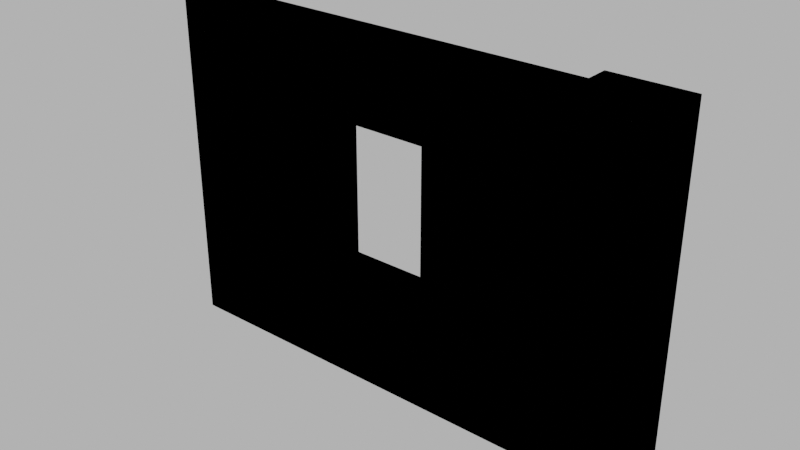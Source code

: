 # Source: 002_wall_windows_003.blend  (saved by Blender 4.1.24; exported with 4.5.12 LTS)
import bpy
from mathutils import Matrix  # noqa: F401  (used for matrix-valued properties, if any)

bpy.ops.wm.read_factory_settings(use_empty=True)
scene = bpy.context.scene
scene.name = 'Scene'

# ---- images (referenced by path relative to the original .blend; pixels are not part of the script)
import os
ASSET_DIR = os.environ.get("B2B_ASSET_DIR", "")  # directory of the original .blend (textures are referenced by path, not embedded)
HERE = os.path.dirname(os.path.abspath(__file__))  # packed textures are extracted next to this script under _unpacked/

def load_image(name, relpath, width, height, colorspace="sRGB"):
    """Load a texture the original file referenced (path relative to the .blend, or extracted next to this script)."""
    p = next((c for c in (os.path.join(HERE, relpath), os.path.join(ASSET_DIR, relpath)) if relpath and os.path.exists(c)), "")
    if p:
        img = bpy.data.images.load(p, check_existing=True)
        img.name = name
    else:  # same state as the original file: an image datablock whose file is absent (Cycles renders it pink)
        img = bpy.data.images.new(name, width, height)
        img.source = "FILE"
        img.filepath = "//" + (relpath or name)
    img.colorspace_settings.name = colorspace
    return img
img_concrete043b_1k_jpg_color_jpg = load_image('Concrete043B_1K-JPG_Color.jpg', 'Concrete043B_1K-JPG_Color.jpg', 1024, 1024, 'sRGB')
img_concrete043b_1k_jpg_metalness_jpg = load_image('Concrete043B_1K-JPG_Metalness.jpg', 'Concrete043B_1K-JPG_Metalness.jpg', 1024, 1024, 'Non-Color')
img_concrete043b_1k_jpg_roughness_jpg = load_image('Concrete043B_1K-JPG_Roughness.jpg', 'Concrete043B_1K-JPG_Roughness.jpg', 1024, 1024, 'Non-Color')
img_concrete043b_1k_jpg_normalgl_jpg = load_image('Concrete043B_1K-JPG_NormalGL.jpg', 'Concrete043B_1K-JPG_NormalGL.jpg', 1024, 1024, 'Non-Color')

# ---- materials (node trees are filled in below, after node groups)
mat_concrete = bpy.data.materials.new('Concrete')
mat_concrete.use_transparent_shadow = False

# ---- material node trees
mat_concrete.use_nodes = True; mat_concrete.node_tree.nodes.clear()
_N = mat_concrete.node_tree.nodes; _L = mat_concrete.node_tree.links
n0 = _N.new('NodeFrame'); n0.name = 'Frame'; n0.location = (-1270, 340)
n0.label = 'Mapping'
n0.width = 400
n1 = _N.new('NodeFrame'); n1.name = 'Frame.001'; n1.location = (-628, 540)
n1.label = 'Textures'
n1.width = 358
n2 = _N.new('ShaderNodeOutputMaterial'); n2.name = 'Material Output'; n2.location = (300, 300)
n3 = _N.new('ShaderNodeBsdfPrincipled'); n3.name = 'Principled BSDF'; n3.location = (10, 300)
n3.distribution = 'GGX'
n3.subsurface_method = 'RANDOM_WALK_SKIN'
n3.inputs[3].default_value = 1.45
n3.inputs[27].default_value = (0.0, 0.0, 0.0, 1.0)
n3.inputs[28].default_value = 1.0
n4 = _N.new('ShaderNodeTexImage'); n4.name = 'Image Texture'; n4.location = (88, -40)
n4.label = 'Base Color'
n4.image = img_concrete043b_1k_jpg_color_jpg
n5 = _N.new('ShaderNodeTexImage'); n5.name = 'Image Texture.001'; n5.location = (88, -320)
n5.label = 'Metallic'
n5.image = img_concrete043b_1k_jpg_metalness_jpg
n6 = _N.new('ShaderNodeTexImage'); n6.name = 'Image Texture.002'; n6.location = (88, -600)
n6.label = 'Roughness'
n6.image = img_concrete043b_1k_jpg_roughness_jpg
n7 = _N.new('ShaderNodeTexImage'); n7.name = 'Image Texture.003'; n7.location = (88, -880)
n7.label = 'Normal'
n7.image = img_concrete043b_1k_jpg_normalgl_jpg
n8 = _N.new('ShaderNodeNormalMap'); n8.name = 'Normal Map'; n8.location = (-240, -340)
n9 = _N.new('ShaderNodeMapping'); n9.name = 'Mapping'; n9.location = (230, -40)
n10 = _N.new('NodeReroute'); n10.name = 'Reroute'; n10.location = (38, -596)
n10.width = 16
n10.socket_idname = 'NodeSocketVector'
n11 = _N.new('ShaderNodeTexCoord'); n11.name = 'Texture Coordinate'; n11.location = (30, -40)
n12 = _N.new('ShaderNodeValue'); n12.name = 'Value'; n12.location = (45, -324)
n12.outputs[0].default_value = 1.0
n4.parent = n1
n5.parent = n1
n6.parent = n1
n7.parent = n1
n9.parent = n0
n10.parent = n1
n11.parent = n0
n12.parent = n0
_L.new(n3.outputs[0], n2.inputs[0])
_L.new(n4.outputs[0], n3.inputs[0])
_L.new(n5.outputs[0], n3.inputs[1])
_L.new(n6.outputs[0], n3.inputs[2])
_L.new(n7.outputs[0], n8.inputs[1])
_L.new(n8.outputs[0], n3.inputs[5])
_L.new(n10.outputs[0], n4.inputs[0])
_L.new(n10.outputs[0], n5.inputs[0])
_L.new(n10.outputs[0], n6.inputs[0])
_L.new(n10.outputs[0], n7.inputs[0])
_L.new(n9.outputs[0], n10.inputs[0])
_L.new(n11.outputs[2], n9.inputs[0])
_L.new(n12.outputs[0], n9.inputs[3])
n2.is_active_output = True

# ---- world
world_world = bpy.data.worlds.new('World'); scene.world = world_world
world_world.use_nodes = True; world_world.node_tree.nodes.clear()
_N = world_world.node_tree.nodes; _L = world_world.node_tree.links
n0 = _N.new('ShaderNodeOutputWorld'); n0.name = 'World Output'; n0.location = (300, 300)
n1 = _N.new('ShaderNodeBackground'); n1.name = 'Background'; n1.location = (10, 300)
n1.inputs[0].default_value = (0.05088, 0.05088, 0.05088, 1.0)
n1.inputs[1].default_value = 10.0
_L.new(n1.outputs[0], n0.inputs[0])
n0.is_active_output = True
world_world.color = (0.05088, 0.05088, 0.05088)
world_world.use_sun_shadow = False
world_world.sun_shadow_jitter_overblur = 0.0

# ---- meshes
me_cube_006 = bpy.data.meshes.new('Cube.006')
me_cube_006.from_pydata([(-4.0, -0.15, 0.0), (-4.0, -0.15, 3.0), (-4.0, 0.15, 0.0), (-4.0, 0.15, 3.0), (0.0, -0.15, 0.0), (0.0, -0.15, 3.0), (0.0, 0.15, 0.0), (0.0, 0.15, 3.0), (-0.35, -0.35, 0.0), (-0.35, -0.35, 3.0), (-0.35, 0.35, 0.0), (-0.35, 0.35, 3.0), (0.35, -0.35, 0.0), (0.35, -0.35, 3.0), (0.35, 0.35, 0.0), (0.35, 0.35, 3.0), (-4.0, -0.15, 1.0), (-4.0, -0.15, 2.3), (-4.0, 0.15, 2.3), (-4.0, 0.15, 1.0), (0.0, 0.15, 2.3), (0.0, 0.15, 1.0), (0.0, -0.15, 2.3), (0.0, -0.15, 1.0), (-0.4, 0.15, 0.0), (-1.2, 0.15, 0.0), (-1.5, 0.15, 0.0), (-2.4, 0.15, 0.0), (-2.7, 0.15, 0.0), (-3.5, 0.15, 0.0), (-3.5, 0.15, 3.0), (-2.7, 0.15, 3.0), (-2.4, 0.15, 3.0), (-1.5, 0.15, 3.0), (-1.2, 0.15, 3.0), (-0.4, 0.15, 3.0), (-3.5, -0.15, 0.0), (-2.7, -0.15, 0.0), (-2.4, -0.15, 0.0), (-1.5, -0.15, 0.0), (-1.2, -0.15, 0.0), (-0.4, -0.15, 0.0), (-0.4, -0.15, 3.0), (-1.2, -0.15, 3.0), (-1.5, -0.15, 3.0), (-2.4, -0.15, 3.0), (-2.7, -0.15, 3.0), (-3.5, -0.15, 3.0), (-0.4, -0.15, 1.0), (-1.2, -0.15, 1.0), (-1.5, -0.15, 1.0), (-2.4, -0.15, 1.0), (-2.7, -0.15, 1.0), (-3.5, -0.15, 1.0), (-0.4, -0.15, 2.3), (-1.2, -0.15, 2.3), (-1.5, -0.15, 2.3), (-2.4, -0.15, 2.3), (-2.7, -0.15, 2.3), (-3.5, -0.15, 2.3), (-3.5, 0.15, 1.0), (-2.7, 0.15, 1.0), (-2.4, 0.15, 1.0), (-1.5, 0.15, 1.0), (-1.2, 0.15, 1.0), (-0.4, 0.15, 1.0), (-3.5, 0.15, 2.3), (-2.7, 0.15, 2.3), (-2.4, 0.15, 2.3), (-1.5, 0.15, 2.3), (-1.2, 0.15, 2.3), (-0.4, 0.15, 2.3)], [], [(17, 1, 3, 18), (71, 35, 7, 20), (20, 7, 5, 22), (59, 47, 1, 17), (24, 6, 4, 41), (30, 3, 1, 47), (8, 9, 11, 10), (10, 11, 15, 14), (14, 15, 13, 12), (12, 13, 9, 8), (10, 14, 12, 8), (15, 11, 9, 13), (36, 53, 16, 0), (53, 59, 17, 16), (6, 21, 23, 4), (21, 20, 22, 23), (24, 65, 21, 6), (65, 71, 20, 21), (0, 16, 19, 2), (16, 17, 18, 19), (19, 18, 66, 60), (61, 67, 68, 62), (63, 69, 70, 64), (2, 19, 60, 29), (29, 60, 61, 28), (28, 61, 62, 27), (27, 62, 63, 26), (26, 63, 64, 25), (25, 64, 65, 24), (23, 22, 54, 48), (49, 55, 56, 50), (51, 57, 58, 52), (4, 23, 48, 41), (41, 48, 49, 40), (40, 49, 50, 39), (39, 50, 51, 38), (38, 51, 52, 37), (37, 52, 53, 36), (7, 35, 42, 5), (35, 34, 43, 42), (34, 33, 44, 43), (33, 32, 45, 44), (32, 31, 46, 45), (31, 30, 47, 46), (2, 29, 36, 0), (29, 28, 37, 36), (28, 27, 38, 37), (27, 26, 39, 38), (26, 25, 40, 39), (25, 24, 41, 40), (22, 5, 42, 54), (54, 42, 43, 55), (55, 43, 44, 56), (56, 44, 45, 57), (57, 45, 46, 58), (58, 46, 47, 59), (18, 3, 30, 66), (66, 30, 31, 67), (67, 31, 32, 68), (68, 32, 33, 69), (69, 33, 34, 70), (70, 34, 35, 71), (63, 50, 56, 69), (50, 63, 62, 51), (56, 57, 68, 69), (62, 68, 57, 51), (53, 52, 58, 59), (49, 48, 54, 55), (65, 64, 70, 71), (61, 60, 66, 67)])
_uv = me_cube_006.uv_layers.new(name='UVMap')
_uv.uv.foreach_set('vector', [-0.3699, 1.162, 0.05152, 1.162, 0.05152, 1.343, -0.3699, 1.343, 0.6536, -1.005, 0.2321, -1.005, 0.2321, -1.246, 0.6536, -1.246, -0.3699, -1.427, 0.05152, -1.427, 0.05152, -1.246, -0.3699, -1.246, -0.3699, 0.8612, 0.05152, 0.8612, 0.05152, 1.162, -0.3699, 1.162, 2.038, -1.005, 2.038, -1.246, 2.219, -1.246, 2.219, -1.005, 0.2321, 0.8612, 0.2321, 1.162, 0.05152, 1.162, 0.05152, 0.8612, 2.701, 2.607, 0.8944, 2.607, 0.8944, 2.186, 2.701, 2.186, 2.701, 2.186, 0.8944, 2.186, 0.8944, 1.764, 2.701, 1.764, 2.701, 1.764, 0.8944, 1.764, 0.8944, 1.343, 2.701, 1.343, -1.333, 1.764, 0.473, 1.764, 0.473, 2.186, -1.333, 2.186, -1.755, 2.186, -1.755, 1.764, -1.333, 1.764, -1.333, 2.186, 0.8944, 1.764, 0.8944, 2.186, 0.473, 2.186, 0.473, 1.764, -1.755, 0.8612, -1.153, 0.8612, -1.153, 1.162, -1.755, 1.162, -1.153, 0.8612, -0.3699, 0.8612, -0.3699, 1.162, -1.153, 1.162, -1.755, -1.427, -1.153, -1.427, -1.153, -1.246, -1.755, -1.246, -1.153, -1.427, -0.3699, -1.427, -0.3699, -1.246, -1.153, -1.246, 2.038, -1.005, 1.436, -1.005, 1.436, -1.246, 2.038, -1.246, 1.436, -1.005, 0.6536, -1.005, 0.6536, -1.246, 1.436, -1.246, -1.755, 1.162, -1.153, 1.162, -1.153, 1.343, -1.755, 1.343, -1.153, 1.162, -0.3699, 1.162, -0.3699, 1.343, -1.153, 1.343, 1.436, 1.162, 0.6536, 1.162, 0.6536, 0.8612, 1.436, 0.8612, 1.436, 0.3796, 0.6536, 0.3796, 0.6536, 0.199, 1.436, 0.199, 1.436, -0.3429, 0.6536, -0.3429, 0.6536, -0.5235, 1.436, -0.5235, 2.038, 1.162, 1.436, 1.162, 1.436, 0.8612, 2.038, 0.8612, 2.038, 0.8612, 1.436, 0.8612, 1.436, 0.3796, 2.038, 0.3796, 2.038, 0.3796, 1.436, 0.3796, 1.436, 0.199, 2.038, 0.199, 2.038, 0.199, 1.436, 0.199, 1.436, -0.3429, 2.038, -0.3429, 2.038, -0.3429, 1.436, -0.3429, 1.436, -0.5235, 2.038, -0.5235, 2.038, -0.5235, 1.436, -0.5235, 1.436, -1.005, 2.038, -1.005, -1.153, -1.246, -0.3699, -1.246, -0.3699, -1.005, -1.153, -1.005, -1.153, -0.5235, -0.3699, -0.5235, -0.3699, -0.3429, -1.153, -0.3429, -1.153, 0.199, -0.3699, 0.199, -0.3699, 0.3796, -1.153, 0.3796, -1.755, -1.246, -1.153, -1.246, -1.153, -1.005, -1.755, -1.005, -1.755, -1.005, -1.153, -1.005, -1.153, -0.5235, -1.755, -0.5235, -1.755, -0.5235, -1.153, -0.5235, -1.153, -0.3429, -1.755, -0.3429, -1.755, -0.3429, -1.153, -0.3429, -1.153, 0.199, -1.755, 0.199, -1.755, 0.199, -1.153, 0.199, -1.153, 0.3796, -1.755, 0.3796, -1.755, 0.3796, -1.153, 0.3796, -1.153, 0.8612, -1.755, 0.8612, 0.2321, -1.246, 0.2321, -1.005, 0.05152, -1.005, 0.05152, -1.246, 0.2321, -1.005, 0.2321, -0.5235, 0.05152, -0.5235, 0.05152, -1.005, 0.2321, -0.5235, 0.2321, -0.3429, 0.05152, -0.3429, 0.05152, -0.5235, 0.2321, -0.3429, 0.2321, 0.199, 0.05152, 0.199, 0.05152, -0.3429, 0.2321, 0.199, 0.2321, 0.3796, 0.05152, 0.3796, 0.05152, 0.199, 0.2321, 0.3796, 0.2321, 0.8612, 0.05152, 0.8612, 0.05152, 0.3796, 2.038, 1.162, 2.038, 0.8612, 2.219, 0.8612, 2.219, 1.162, 2.038, 0.8612, 2.038, 0.3796, 2.219, 0.3796, 2.219, 0.8612, 2.038, 0.3796, 2.038, 0.199, 2.219, 0.199, 2.219, 0.3796, 2.038, 0.199, 2.038, -0.3429, 2.219, -0.3429, 2.219, 0.199, 2.038, -0.3429, 2.038, -0.5235, 2.219, -0.5235, 2.219, -0.3429, 2.038, -0.5235, 2.038, -1.005, 2.219, -1.005, 2.219, -0.5235, -0.3699, -1.246, 0.05152, -1.246, 0.05152, -1.005, -0.3699, -1.005, -0.3699, -1.005, 0.05152, -1.005, 0.05152, -0.5235, -0.3699, -0.5235, -0.3699, -0.5235, 0.05152, -0.5235, 0.05152, -0.3429, -0.3699, -0.3429, -0.3699, -0.3429, 0.05152, -0.3429, 0.05152, 0.199, -0.3699, 0.199, -0.3699, 0.199, 0.05152, 0.199, 0.05152, 0.3796, -0.3699, 0.3796, -0.3699, 0.3796, 0.05152, 0.3796, 0.05152, 0.8612, -0.3699, 0.8612, 0.6536, 1.162, 0.2321, 1.162, 0.2321, 0.8612, 0.6536, 0.8612, 0.6536, 0.8612, 0.2321, 0.8612, 0.2321, 0.3796, 0.6536, 0.3796, 0.6536, 0.3796, 0.2321, 0.3796, 0.2321, 0.199, 0.6536, 0.199, 0.6536, 0.199, 0.2321, 0.199, 0.2321, -0.3429, 0.6536, -0.3429, 0.6536, -0.3429, 0.2321, -0.3429, 0.2321, -0.5235, 0.6536, -0.5235, 0.6536, -0.5235, 0.2321, -0.5235, 0.2321, -1.005, 0.6536, -1.005, -1.755, -1.427, -1.755, -1.607, -0.972, -1.607, -0.972, -1.427, 0.3526, -1.427, 0.3526, -1.607, 0.8944, -1.607, 0.8944, -1.427, -0.972, -1.607, -0.4301, -1.607, -0.4301, -1.427, -0.972, -1.427, -0.4301, -1.607, 0.3526, -1.607, 0.3526, -1.427, -0.4301, -1.427, -1.153, 0.8612, -1.153, 0.3796, -0.3699, 0.3796, -0.3699, 0.8612, -1.153, -0.5235, -1.153, -1.005, -0.3699, -1.005, -0.3699, -0.5235, 1.436, -1.005, 1.436, -0.5235, 0.6536, -0.5235, 0.6536, -1.005, 1.436, 0.3796, 1.436, 0.8612, 0.6536, 0.8612, 0.6536, 0.3796])
me_cube_006.materials.append(mat_concrete)
me_cube_006.update()
me_cube_014 = bpy.data.meshes.new('Cube.014')
me_cube_014.from_pydata([(-4.0, -0.15, 0.0), (-4.0, -0.15, 3.0), (-4.0, 0.15, 0.0), (-4.0, 0.15, 3.0), (0.0, -0.15, 0.0), (0.0, -0.15, 3.0), (0.0, 0.15, 0.0), (0.0, 0.15, 3.0), (-0.35, -0.35, 0.0), (-0.35, -0.35, 3.0), (-0.35, 0.35, 0.0), (-0.35, 0.35, 3.0), (0.35, -0.35, 0.0), (0.35, -0.35, 3.0), (0.35, 0.35, 0.0), (0.35, 0.35, 3.0), (-4.0, -0.15, 1.0), (-4.0, -0.15, 2.3), (-4.0, 0.15, 2.3), (-4.0, 0.15, 1.0), (0.0, 0.15, 2.3), (0.0, 0.15, 1.0), (0.0, -0.15, 2.3), (0.0, -0.15, 1.0), (-0.4, 0.15, 0.0), (-1.2, 0.15, 0.0), (-1.5, 0.15, 0.0), (-2.4, 0.15, 0.0), (-2.7, 0.15, 0.0), (-3.5, 0.15, 0.0), (-3.5, 0.15, 3.0), (-2.7, 0.15, 3.0), (-2.4, 0.15, 3.0), (-1.5, 0.15, 3.0), (-1.2, 0.15, 3.0), (-0.4, 0.15, 3.0), (-3.5, -0.15, 0.0), (-2.7, -0.15, 0.0), (-2.4, -0.15, 0.0), (-1.5, -0.15, 0.0), (-1.2, -0.15, 0.0), (-0.4, -0.15, 0.0), (-0.4, -0.15, 3.0), (-1.2, -0.15, 3.0), (-1.5, -0.15, 3.0), (-2.4, -0.15, 3.0), (-2.7, -0.15, 3.0), (-3.5, -0.15, 3.0), (-0.4, -0.15, 1.0), (-1.2, -0.15, 1.0), (-1.5, -0.15, 1.0), (-2.4, -0.15, 1.0), (-2.7, -0.15, 1.0), (-3.5, -0.15, 1.0), (-0.4, -0.15, 2.3), (-1.2, -0.15, 2.3), (-1.5, -0.15, 2.3), (-2.4, -0.15, 2.3), (-2.7, -0.15, 2.3), (-3.5, -0.15, 2.3), (-3.5, 0.15, 1.0), (-2.7, 0.15, 1.0), (-2.4, 0.15, 1.0), (-1.5, 0.15, 1.0), (-1.2, 0.15, 1.0), (-0.4, 0.15, 1.0), (-3.5, 0.15, 2.3), (-2.7, 0.15, 2.3), (-2.4, 0.15, 2.3), (-1.5, 0.15, 2.3), (-1.2, 0.15, 2.3), (-0.4, 0.15, 2.3)], [], [(17, 1, 3, 18), (71, 35, 7, 20), (20, 7, 5, 22), (59, 47, 1, 17), (24, 6, 4, 41), (30, 3, 1, 47), (8, 9, 11, 10), (10, 11, 15, 14), (14, 15, 13, 12), (12, 13, 9, 8), (10, 14, 12, 8), (15, 11, 9, 13), (36, 53, 16, 0), (53, 59, 17, 16), (6, 21, 23, 4), (21, 20, 22, 23), (24, 65, 21, 6), (65, 71, 20, 21), (0, 16, 19, 2), (16, 17, 18, 19), (19, 18, 66, 60), (61, 67, 68, 62), (63, 69, 70, 64), (2, 19, 60, 29), (29, 60, 61, 28), (28, 61, 62, 27), (27, 62, 63, 26), (26, 63, 64, 25), (25, 64, 65, 24), (23, 22, 54, 48), (49, 55, 56, 50), (51, 57, 58, 52), (4, 23, 48, 41), (41, 48, 49, 40), (40, 49, 50, 39), (39, 50, 51, 38), (38, 51, 52, 37), (37, 52, 53, 36), (7, 35, 42, 5), (35, 34, 43, 42), (34, 33, 44, 43), (33, 32, 45, 44), (32, 31, 46, 45), (31, 30, 47, 46), (2, 29, 36, 0), (29, 28, 37, 36), (28, 27, 38, 37), (27, 26, 39, 38), (26, 25, 40, 39), (25, 24, 41, 40), (22, 5, 42, 54), (54, 42, 43, 55), (55, 43, 44, 56), (56, 44, 45, 57), (57, 45, 46, 58), (58, 46, 47, 59), (18, 3, 30, 66), (66, 30, 31, 67), (67, 31, 32, 68), (68, 32, 33, 69), (69, 33, 34, 70), (70, 34, 35, 71), (63, 50, 56, 69), (50, 63, 62, 51), (56, 57, 68, 69), (62, 68, 57, 51), (53, 52, 58, 59), (49, 48, 54, 55), (65, 64, 70, 71), (61, 60, 66, 67)])
_uv = me_cube_014.uv_layers.new(name='UVMap')
_uv.uv.foreach_set('vector', [0.9565, 0.1014, 0.9565, 0.0, 1.0, 0.0, 1.0, 0.1014, 0.1014, 0.05797, 2.534e-09, 0.05797, 0.0, 0.0, 0.1014, -4.434e-09, 0.9565, 0.5362, 0.9565, 0.4348, 1.0, 0.4348, 1.0, 0.5362, 0.5362, 0.07246, 0.4348, 0.07246, 0.4348, 1.555e-08, 0.5362, 1.111e-08, 0.913, 0.5217, 0.913, 0.5797, 0.8696, 0.5797, 0.8696, 0.5217, 0.9565, 0.5072, 0.9565, 0.5797, 0.913, 0.5797, 0.913, 0.5072, 0.2046, 0.6818, 0.2046, 0.1753, 0.3227, 0.1753, 0.3227, 0.6818, 0.4409, 0.6818, 0.4409, 0.1753, 0.5591, 0.1753, 0.5591, 0.6818, 0.3227, 0.6818, 0.3227, 0.1753, 0.4409, 0.1753, 0.4409, 0.6818, 0.5591, 0.6818, 0.5591, 0.1753, 0.6773, 0.1753, 0.6773, 0.6818, 0.7954, 0.2935, 0.6773, 0.2935, 0.6773, 0.1753, 0.7954, 0.1753, 0.7954, 0.4117, 0.6773, 0.4117, 0.6773, 0.2935, 0.7954, 0.2935, 0.8696, 0.07246, 0.7246, 0.07246, 0.7246, 2.878e-09, 0.8696, -3.456e-09, 0.7246, 0.07246, 0.5362, 0.07246, 0.5362, 1.111e-08, 0.7246, 2.878e-09, 0.9565, 0.8696, 0.9565, 0.7246, 1.0, 0.7246, 1.0, 0.8696, 0.9565, 0.7246, 0.9565, 0.5362, 1.0, 0.5362, 1.0, 0.7246, 0.4348, 0.05797, 0.2899, 0.05797, 0.2899, -1.267e-08, 0.4348, -1.9e-08, 0.2899, 0.05797, 0.1014, 0.05797, 0.1014, -4.434e-09, 0.2899, -1.267e-08, 0.9565, 0.4348, 0.9565, 0.2899, 1.0, 0.2899, 1.0, 0.4348, 0.9565, 0.2899, 0.9565, 0.1014, 1.0, 0.1014, 1.0, 0.2899, 0.2899, 0.5797, 0.1014, 0.5797, 0.1014, 0.5072, 0.2899, 0.5072, 0.2899, 0.3913, 0.1014, 0.3913, 0.1014, 0.3478, 0.2899, 0.3478, 0.2899, 0.2174, 0.1014, 0.2174, 0.1014, 0.1739, 0.2899, 0.1739, 0.4348, 0.5797, 0.2899, 0.5797, 0.2899, 0.5072, 0.4348, 0.5072, 0.4348, 0.5072, 0.2899, 0.5072, 0.2899, 0.3913, 0.4348, 0.3913, 0.4348, 0.3913, 0.2899, 0.3913, 0.2899, 0.3478, 0.4348, 0.3478, 0.4348, 0.3478, 0.2899, 0.3478, 0.2899, 0.2174, 0.4348, 0.2174, 0.4348, 0.2174, 0.2899, 0.2174, 0.2899, 0.1739, 0.4348, 0.1739, 0.4348, 0.1739, 0.2899, 0.1739, 0.2899, 0.05797, 0.4348, 0.05797, 0.7246, 0.5797, 0.5362, 0.5797, 0.5362, 0.5217, 0.7246, 0.5217, 0.7246, 0.4058, 0.5362, 0.4058, 0.5362, 0.3623, 0.7246, 0.3623, 0.7246, 0.2319, 0.5362, 0.2319, 0.5362, 0.1884, 0.7246, 0.1884, 0.8696, 0.5797, 0.7246, 0.5797, 0.7246, 0.5217, 0.8696, 0.5217, 0.8696, 0.5217, 0.7246, 0.5217, 0.7246, 0.4058, 0.8696, 0.4058, 0.8696, 0.4058, 0.7246, 0.4058, 0.7246, 0.3623, 0.8696, 0.3623, 0.8696, 0.3623, 0.7246, 0.3623, 0.7246, 0.2319, 0.8696, 0.2319, 0.8696, 0.2319, 0.7246, 0.2319, 0.7246, 0.1884, 0.8696, 0.1884, 0.8696, 0.1884, 0.7246, 0.1884, 0.7246, 0.07246, 0.8696, 0.07246, 0.9565, -7.257e-09, 0.9565, 0.05797, 0.913, 0.05797, 0.913, -5.357e-09, 0.9565, 0.05797, 0.9565, 0.1739, 0.913, 0.1739, 0.913, 0.05797, 0.9565, 0.1739, 0.9565, 0.2174, 0.913, 0.2174, 0.913, 0.1739, 0.9565, 0.2174, 0.9565, 0.3478, 0.913, 0.3478, 0.913, 0.2174, 0.9565, 0.3478, 0.9565, 0.3913, 0.913, 0.3913, 0.913, 0.3478, 0.9565, 0.3913, 0.9565, 0.5072, 0.913, 0.5072, 0.913, 0.3913, 0.913, -5.357e-09, 0.913, 0.07246, 0.8696, 0.07246, 0.8696, -3.456e-09, 0.913, 0.07246, 0.913, 0.1884, 0.8696, 0.1884, 0.8696, 0.07246, 0.913, 0.1884, 0.913, 0.2319, 0.8696, 0.2319, 0.8696, 0.1884, 0.913, 0.2319, 0.913, 0.3623, 0.8696, 0.3623, 0.8696, 0.2319, 0.913, 0.3623, 0.913, 0.4058, 0.8696, 0.4058, 0.8696, 0.3623, 0.913, 0.4058, 0.913, 0.5217, 0.8696, 0.5217, 0.8696, 0.4058, 0.5362, 0.5797, 0.4348, 0.5797, 0.4348, 0.5217, 0.5362, 0.5217, 0.5362, 0.5217, 0.4348, 0.5217, 0.4348, 0.4058, 0.5362, 0.4058, 0.5362, 0.4058, 0.4348, 0.4058, 0.4348, 0.3623, 0.5362, 0.3623, 0.5362, 0.3623, 0.4348, 0.3623, 0.4348, 0.2319, 0.5362, 0.2319, 0.5362, 0.2319, 0.4348, 0.2319, 0.4348, 0.1884, 0.5362, 0.1884, 0.5362, 0.1884, 0.4348, 0.1884, 0.4348, 0.07246, 0.5362, 0.07246, 0.1014, 0.5797, 2.534e-08, 0.5797, 2.217e-08, 0.5072, 0.1014, 0.5072, 0.1014, 0.5072, 2.217e-08, 0.5072, 1.71e-08, 0.3913, 0.1014, 0.3913, 0.1014, 0.3913, 1.71e-08, 0.3913, 1.52e-08, 0.3478, 0.1014, 0.3478, 0.1014, 0.3478, 1.52e-08, 0.3478, 9.502e-09, 0.2174, 0.1014, 0.2174, 0.1014, 0.2174, 9.502e-09, 0.2174, 7.602e-09, 0.1739, 0.1014, 0.1739, 0.1014, 0.1739, 7.602e-09, 0.1739, 2.534e-09, 0.05797, 0.1014, 0.05797, 0.1304, 0.7681, 0.08696, 0.7681, 0.08696, 0.5797, 0.1304, 0.5797, 0.2609, 0.5797, 0.3043, 0.5797, 0.3043, 0.7101, 0.2609, 0.7101, 0.3043, 0.7101, 0.3043, 0.5797, 0.3478, 0.5797, 0.3478, 0.7101, 0.2174, 0.7681, 0.2174, 0.5797, 0.2609, 0.5797, 0.2609, 0.7681, 0.7246, 0.07246, 0.7246, 0.1884, 0.5362, 0.1884, 0.5362, 0.07246, 0.7246, 0.4058, 0.7246, 0.5217, 0.5362, 0.5217, 0.5362, 0.4058, 0.2899, 0.05797, 0.2899, 0.1739, 0.1014, 0.1739, 0.1014, 0.05797, 0.2899, 0.3913, 0.2899, 0.5072, 0.1014, 0.5072, 0.1014, 0.3913])
me_cube_014.update()

# ---- objects
ob_002_wall_windows_003 = bpy.data.objects.new('002_wall_windows_003', me_cube_006)
ob_002_wall_windows_003__colonly = bpy.data.objects.new('002_wall_windows_003 -colonly', me_cube_014)

# ---- transforms, parenting, visibility, modifiers, constraints
ob_002_wall_windows_003.location = (0.0, 0.0, 0.0)
ob_002_wall_windows_003__colonly.parent = ob_002_wall_windows_003
ob_002_wall_windows_003__colonly.location = (0.0, 0.0, 0.0)
ob_002_wall_windows_003__colonly.display_type = 'WIRE'
_m = ob_002_wall_windows_003__colonly.modifiers.new('Bevel', 'BEVEL')
_m.show_render = False
_m.width = 0.005
_m.width_pct = 0.005

# ---- collection membership
scene.collection.objects.link(ob_002_wall_windows_003)
scene.collection.objects.link(ob_002_wall_windows_003__colonly)

# ---- scene / render settings (as saved in the file)
scene.frame_start = 1; scene.frame_end = 250; scene.frame_set(1)
scene.render.engine = 'BLENDER_EEVEE_NEXT'
scene.cycles.sampling_pattern = 'TABULATED_SOBOL'
scene.eevee.ray_tracing_options.trace_max_roughness = 0.0
scene.view_settings.view_transform = 'Filmic'
bpy.context.view_layer.update()

# ---- added for rendering (the .blend has no active camera): camera
cam_auto = bpy.data.cameras.new('AutoCamera')
cam_auto.lens = 50.0
cam_auto.sensor_width = 36.0
cam_auto.clip_end = 1000.0
ob_auto_camera = bpy.data.objects.new('AutoCamera', cam_auto)
scene.collection.objects.link(ob_auto_camera)
ob_auto_camera.location = (3.10676, -5.91811, 5.44541)
ob_auto_camera.rotation_euler = (1.09748, -7.21219e-08, 0.694738)
scene.camera = ob_auto_camera
bpy.context.view_layer.update()
